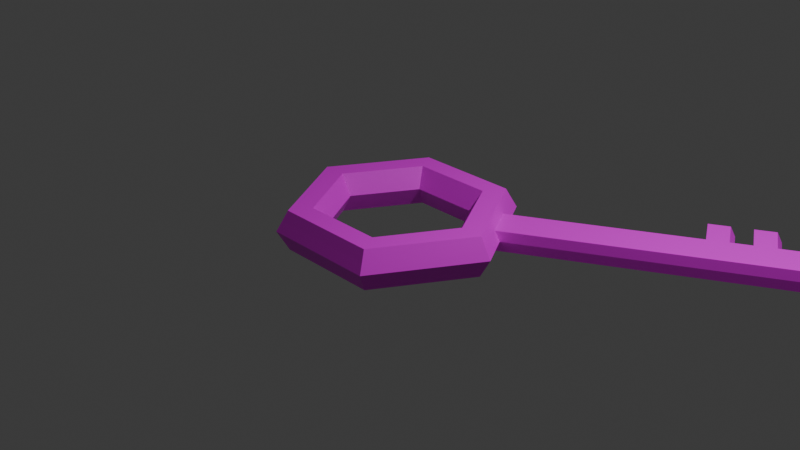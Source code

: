 # Source: obj_key_farhandinaf_01.blend  (saved by Blender 4.2.66; exported with 4.5.12 LTS)
import bpy
from mathutils import Matrix  # noqa: F401  (used for matrix-valued properties, if any)

bpy.ops.wm.read_factory_settings(use_empty=True)
scene = bpy.context.scene
scene.name = 'Scene'

# ---- collections
col_collection = bpy.data.collections.new('Collection'); scene.collection.children.link(col_collection)

# ---- images (referenced by path relative to the original .blend; pixels are not part of the script)
import os
ASSET_DIR = os.environ.get("B2B_ASSET_DIR", "")  # directory of the original .blend (textures are referenced by path, not embedded)
HERE = os.path.dirname(os.path.abspath(__file__))  # packed textures are extracted next to this script under _unpacked/

def load_image(name, relpath, width, height, colorspace="sRGB"):
    """Load a texture the original file referenced (path relative to the .blend, or extracted next to this script)."""
    p = next((c for c in (os.path.join(HERE, relpath), os.path.join(ASSET_DIR, relpath)) if relpath and os.path.exists(c)), "")
    if p:
        img = bpy.data.images.load(p, check_existing=True)
        img.name = name
    else:  # same state as the original file: an image datablock whose file is absent (Cycles renders it pink)
        img = bpy.data.images.new(name, width, height)
        img.source = "FILE"
        img.filepath = "//" + (relpath or name)
    img.colorspace_settings.name = colorspace
    return img
img_color_palette_png = load_image('Color_palette.png', 'Color_palette.png', 1024, 1024, 'sRGB')

# ---- materials (node trees are filled in below, after node groups)
mat_material_001 = bpy.data.materials.new('Material.001')

# ---- material node trees
mat_material_001.use_nodes = True; mat_material_001.node_tree.nodes.clear()
_N = mat_material_001.node_tree.nodes; _L = mat_material_001.node_tree.links
n0 = _N.new('ShaderNodeBsdfPrincipled'); n0.name = 'Principled BSDF'; n0.location = (10, 300)
n1 = _N.new('ShaderNodeOutputMaterial'); n1.name = 'Material Output'; n1.location = (300, 300)
n2 = _N.new('ShaderNodeTexImage'); n2.name = 'Image Texture'; n2.location = (-280, 260)
n2.image = img_color_palette_png
_L.new(n0.outputs[0], n1.inputs[0])
_L.new(n2.outputs[0], n0.inputs[0])
n1.is_active_output = True

# ---- world
world_world = bpy.data.worlds.new('World'); scene.world = world_world
world_world.use_nodes = True; world_world.node_tree.nodes.clear()
_N = world_world.node_tree.nodes; _L = world_world.node_tree.links
n0 = _N.new('ShaderNodeOutputWorld'); n0.name = 'World Output'; n0.location = (300, 300)
n1 = _N.new('ShaderNodeBackground'); n1.name = 'Background'; n1.location = (10, 300)
n1.inputs[0].default_value = (0.05088, 0.05088, 0.05088, 1.0)
_L.new(n1.outputs[0], n0.inputs[0])
n0.is_active_output = True
world_world.color = (0.05088, 0.05088, 0.05088)
world_world.sun_shadow_jitter_overblur = 0.0

# ---- cameras
cam_camera = bpy.data.cameras.new('Camera')
cam_camera.clip_end = 100.0
cam_camera.ortho_scale = 7.314

# ---- lights
light_light = bpy.data.lights.new('Light', 'POINT')
light_light.energy = 1000.0
light_light.shadow_soft_size = 0.1

# ---- meshes
me_torus = bpy.data.meshes.new('Torus')
me_torus.from_pydata([(1.25, 0.0, 0.0), (1.125, 0.0, 0.2165), (0.875, 0.0, 0.2165), (0.75, 0.0, 3.062e-17), (0.875, 0.0, -0.2165), (1.125, 0.0, -0.2165), (0.625, 1.083, 0.0), (0.5625, 0.9743, 0.2165), (0.4375, 0.7578, 0.2165), (0.375, 0.6495, 3.062e-17), (0.4375, 0.7578, -0.2165), (0.5625, 0.9743, -0.2165), (-0.625, 1.083, 0.0), (-0.5625, 0.9743, 0.2165), (-0.4375, 0.7578, 0.2165), (-0.375, 0.6495, 3.062e-17), (-0.4375, 0.7578, -0.2165), (-0.5625, 0.9743, -0.2165), (-1.25, 1.093e-07, 0.0), (-1.125, 9.835e-08, 0.2165), (-0.875, 7.649e-08, 0.2165), (-0.75, 6.557e-08, 3.062e-17), (-0.875, 7.649e-08, -0.2165), (-1.125, 9.835e-08, -0.2165), (-0.625, -1.083, 0.0), (-0.5625, -0.9743, 0.2165), (-0.4375, -0.7578, 0.2165), (-0.375, -0.6495, 3.062e-17), (-0.4375, -0.7578, -0.2165), (-0.5625, -0.9743, -0.2165), (0.625, -1.083, 0.0), (0.5625, -0.9743, 0.2165), (0.4375, -0.7578, 0.2165), (0.375, -0.6495, 3.062e-17), (0.4375, -0.7578, -0.2165), (0.5625, -0.9743, -0.2165), (1.188, 0.0, 0.1083), (0.5937, 1.028, 0.1083), (-0.5937, 1.028, 0.1083), (-1.188, 1.038e-07, 0.1083), (-0.5937, -1.028, 0.1083), (0.5937, -1.028, 0.1083), (1.042, 0.3608, 0.0), (0.8333, 0.7217, 0.0), (0.9375, 0.3248, 0.2165), (0.75, 0.6495, 0.2165), (0.7292, 0.2526, 0.2165), (0.5833, 0.5052, 0.2165), (0.625, 0.2165, 3.062e-17), (0.5, 0.433, 3.062e-17), (0.7292, 0.2526, -0.2165), (0.5833, 0.5052, -0.2165), (0.9375, 0.3248, -0.2165), (0.75, 0.6495, -0.2165), (0.7917, 0.6856, 0.1083), (0.9896, 0.3428, 0.1083), (1.188, 0.0, -0.1083), (0.5937, 1.028, -0.1083), (-0.5937, 1.028, -0.1083), (-1.188, 1.038e-07, -0.1083), (-0.5937, -1.028, -0.1083), (0.5937, -1.028, -0.1083), (0.9896, 0.3428, -0.1083), (0.7917, 0.6856, -0.1083), (4.074, 2.112, 3.501e-07), (3.866, 2.473, 3.501e-07), (3.824, 2.437, 0.1083), (4.022, 2.094, 0.1083), (4.022, 2.094, -0.1083), (3.824, 2.437, -0.1083), (1.748, 0.7805, -0.1083), (2.506, 1.218, -0.1083), (3.264, 1.656, -0.1083), (3.316, 1.674, 2.625e-07), (2.558, 1.236, 1.75e-07), (1.8, 0.7986, 8.751e-08), (1.55, 1.123, -0.1083), (2.308, 1.561, -0.1083), (3.066, 1.999, -0.1083), (3.264, 1.656, 0.1083), (2.506, 1.218, 0.1083), (1.748, 0.7805, 0.1083), (1.592, 1.159, 8.751e-08), (2.35, 1.597, 1.75e-07), (3.108, 2.035, 2.625e-07), (1.55, 1.123, 0.1083), (2.308, 1.561, 0.1083), (3.066, 1.999, 0.1083), (2.696, 1.328, -0.1083), (2.885, 1.437, -0.1083), (3.075, 1.547, -0.1083), (3.127, 1.565, 2.407e-07), (2.937, 1.455, 2.188e-07), (2.748, 1.346, 1.969e-07), (2.498, 1.671, -0.1083), (2.687, 1.78, -0.1083), (2.877, 1.889, -0.1083), (3.075, 1.547, 0.1083), (2.885, 1.437, 0.1083), (2.696, 1.328, 0.1083), (2.539, 1.707, 1.969e-07), (2.729, 1.816, 2.188e-07), (2.918, 1.925, 2.407e-07), (2.498, 1.671, 0.1083), (2.687, 1.78, 0.1083), (2.877, 1.889, 0.1083), (2.7, 2.195, -0.1083), (2.89, 2.305, -0.1083), (2.742, 2.231, 2.38e-07), (2.931, 2.341, 2.599e-07), (2.7, 2.195, 0.1083), (2.89, 2.305, 0.1083), (2.321, 1.976, -0.1083), (2.511, 2.086, -0.1083), (2.363, 2.012, 1.943e-07), (2.552, 2.122, 2.161e-07), (2.321, 1.976, 0.1083), (2.511, 2.086, 0.1083)], [], [(54, 37, 7, 45), (45, 7, 8, 47), (47, 8, 9, 49), (49, 9, 10, 51), (51, 10, 11, 53), (63, 57, 6, 43), (37, 38, 13, 7), (7, 13, 14, 8), (8, 14, 15, 9), (9, 15, 16, 10), (10, 16, 17, 11), (57, 58, 12, 6), (38, 39, 19, 13), (13, 19, 20, 14), (14, 20, 21, 15), (15, 21, 22, 16), (16, 22, 23, 17), (58, 59, 18, 12), (39, 40, 25, 19), (19, 25, 26, 20), (20, 26, 27, 21), (21, 27, 28, 22), (22, 28, 29, 23), (59, 60, 24, 18), (40, 41, 31, 25), (25, 31, 32, 26), (26, 32, 33, 27), (27, 33, 34, 28), (28, 34, 35, 29), (60, 61, 30, 24), (41, 36, 1, 31), (31, 1, 2, 32), (32, 2, 3, 33), (33, 3, 4, 34), (34, 4, 5, 35), (61, 56, 0, 30), (30, 0, 36, 41), (24, 30, 41, 40), (18, 24, 40, 39), (12, 18, 39, 38), (6, 12, 38, 37), (43, 6, 37, 54), (0, 42, 55, 36), (72, 78, 69, 68), (56, 62, 42, 0), (73, 72, 68, 64), (4, 50, 52, 5), (50, 51, 53, 52), (3, 48, 50, 4), (48, 49, 51, 50), (2, 46, 48, 3), (46, 47, 49, 48), (1, 44, 46, 2), (44, 45, 47, 46), (36, 55, 44, 1), (55, 54, 45, 44), (52, 53, 63, 62), (5, 52, 62, 56), (35, 5, 56, 61), (29, 35, 61, 60), (23, 29, 60, 59), (17, 23, 59, 58), (11, 17, 58, 57), (53, 11, 57, 63), (64, 65, 66, 67), (68, 69, 65, 64), (79, 73, 64, 67), (78, 84, 65, 69), (84, 87, 66, 65), (87, 79, 67, 66), (54, 55, 81, 85), (85, 81, 80, 86), (105, 97, 79, 87), (43, 54, 85, 82), (82, 85, 86, 83), (105, 87, 111, 110), (63, 43, 82, 76), (76, 82, 83, 77), (102, 105, 110, 108), (55, 42, 75, 81), (81, 75, 74, 80), (97, 91, 73, 79), (42, 62, 70, 75), (75, 70, 71, 74), (91, 90, 72, 73), (62, 63, 76, 70), (70, 76, 77, 71), (90, 96, 78, 72), (71, 77, 94, 88), (88, 94, 95, 89), (89, 95, 96, 90), (74, 71, 88, 93), (93, 88, 89, 92), (92, 89, 90, 91), (80, 74, 93, 99), (99, 93, 92, 98), (98, 92, 91, 97), (77, 83, 100, 94), (101, 95, 113, 115), (95, 101, 102, 96), (83, 86, 103, 100), (87, 84, 109, 111), (101, 104, 105, 102), (86, 80, 99, 103), (103, 99, 98, 104), (104, 98, 97, 105), (108, 110, 111, 109), (106, 108, 109, 107), (112, 114, 115, 113), (114, 116, 117, 115), (96, 102, 108, 106), (103, 104, 117, 116), (78, 96, 106, 107), (100, 103, 116, 114), (94, 100, 114, 112), (95, 94, 112, 113), (84, 78, 107, 109), (104, 101, 115, 117)])
_uv = me_torus.uv_layers.new(name='UVMap')
_uv.uv.foreach_set('vector', [0.4093, 0.8469, 0.4118, 0.8469, 0.4118, 0.8506, 0.4093, 0.8506, 0.4093, 0.8506, 0.4118, 0.8506, 0.4118, 0.8581, 0.4093, 0.8581, 0.4093, 0.8581, 0.4118, 0.8581, 0.4118, 0.8655, 0.4093, 0.8655, 0.4093, 0.8208, 0.4118, 0.8208, 0.4118, 0.8283, 0.4093, 0.8283, 0.4093, 0.8283, 0.4118, 0.8283, 0.4118, 0.8357, 0.4093, 0.8357, 0.4093, 0.8394, 0.4118, 0.8394, 0.4118, 0.8432, 0.4093, 0.8432, 0.4118, 0.8469, 0.4193, 0.8469, 0.4193, 0.8506, 0.4118, 0.8506, 0.4118, 0.8506, 0.4193, 0.8506, 0.4193, 0.8581, 0.4118, 0.8581, 0.4118, 0.8581, 0.4193, 0.8581, 0.4193, 0.8655, 0.4118, 0.8655, 0.4118, 0.8208, 0.4193, 0.8208, 0.4193, 0.8283, 0.4118, 0.8283, 0.4118, 0.8283, 0.4193, 0.8283, 0.4193, 0.8357, 0.4118, 0.8357, 0.4118, 0.8394, 0.4193, 0.8394, 0.4193, 0.8432, 0.4118, 0.8432, 0.4193, 0.8469, 0.4267, 0.8469, 0.4267, 0.8506, 0.4193, 0.8506, 0.4193, 0.8506, 0.4267, 0.8506, 0.4267, 0.8581, 0.4193, 0.8581, 0.4193, 0.8581, 0.4267, 0.8581, 0.4267, 0.8655, 0.4193, 0.8655, 0.4193, 0.8208, 0.4267, 0.8208, 0.4267, 0.8283, 0.4193, 0.8283, 0.4193, 0.8283, 0.4267, 0.8283, 0.4267, 0.8357, 0.4193, 0.8357, 0.4193, 0.8394, 0.4267, 0.8394, 0.4267, 0.8432, 0.4193, 0.8432, 0.382, 0.8469, 0.3894, 0.8469, 0.3894, 0.8506, 0.382, 0.8506, 0.382, 0.8506, 0.3894, 0.8506, 0.3894, 0.8581, 0.382, 0.8581, 0.382, 0.8581, 0.3894, 0.8581, 0.3894, 0.8655, 0.382, 0.8655, 0.382, 0.8208, 0.3894, 0.8208, 0.3894, 0.8283, 0.382, 0.8283, 0.382, 0.8283, 0.3894, 0.8283, 0.3894, 0.8357, 0.382, 0.8357, 0.382, 0.8394, 0.3894, 0.8394, 0.3894, 0.8432, 0.382, 0.8432, 0.3894, 0.8469, 0.3969, 0.8469, 0.3969, 0.8506, 0.3894, 0.8506, 0.3894, 0.8506, 0.3969, 0.8506, 0.3969, 0.8581, 0.3894, 0.8581, 0.3894, 0.8581, 0.3969, 0.8581, 0.3969, 0.8655, 0.3894, 0.8655, 0.3894, 0.8208, 0.3969, 0.8208, 0.3969, 0.8283, 0.3894, 0.8283, 0.3894, 0.8283, 0.3969, 0.8283, 0.3969, 0.8357, 0.3894, 0.8357, 0.3894, 0.8394, 0.3969, 0.8394, 0.3969, 0.8432, 0.3894, 0.8432, 0.3969, 0.8469, 0.4044, 0.8469, 0.4044, 0.8506, 0.3969, 0.8506, 0.3969, 0.8506, 0.4044, 0.8506, 0.4044, 0.8581, 0.3969, 0.8581, 0.3969, 0.8581, 0.4044, 0.8581, 0.4044, 0.8655, 0.3969, 0.8655, 0.3969, 0.8208, 0.4044, 0.8208, 0.4044, 0.8283, 0.3969, 0.8283, 0.3969, 0.8283, 0.4044, 0.8283, 0.4044, 0.8357, 0.3969, 0.8357, 0.3969, 0.8394, 0.4044, 0.8394, 0.4044, 0.8432, 0.3969, 0.8432, 0.3969, 0.8432, 0.4044, 0.8432, 0.4044, 0.8469, 0.3969, 0.8469, 0.3894, 0.8432, 0.3969, 0.8432, 0.3969, 0.8469, 0.3894, 0.8469, 0.382, 0.8432, 0.3894, 0.8432, 0.3894, 0.8469, 0.382, 0.8469, 0.4193, 0.8432, 0.4267, 0.8432, 0.4267, 0.8469, 0.4193, 0.8469, 0.4118, 0.8432, 0.4193, 0.8432, 0.4193, 0.8469, 0.4118, 0.8469, 0.4093, 0.8432, 0.4118, 0.8432, 0.4118, 0.8469, 0.4093, 0.8469, 0.4044, 0.8432, 0.4068, 0.8432, 0.4068, 0.8469, 0.4044, 0.8469, 0.4068, 0.8394, 0.4093, 0.8394, 0.4093, 0.8394, 0.4068, 0.8394, 0.4044, 0.8394, 0.4068, 0.8394, 0.4068, 0.8432, 0.4044, 0.8432, 0.4068, 0.8432, 0.4068, 0.8394, 0.4068, 0.8394, 0.4068, 0.8432, 0.4044, 0.8283, 0.4068, 0.8283, 0.4068, 0.8357, 0.4044, 0.8357, 0.4068, 0.8283, 0.4093, 0.8283, 0.4093, 0.8357, 0.4068, 0.8357, 0.4044, 0.8208, 0.4068, 0.8208, 0.4068, 0.8283, 0.4044, 0.8283, 0.4068, 0.8208, 0.4093, 0.8208, 0.4093, 0.8283, 0.4068, 0.8283, 0.4044, 0.8581, 0.4068, 0.8581, 0.4068, 0.8655, 0.4044, 0.8655, 0.4068, 0.8581, 0.4093, 0.8581, 0.4093, 0.8655, 0.4068, 0.8655, 0.4044, 0.8506, 0.4068, 0.8506, 0.4068, 0.8581, 0.4044, 0.8581, 0.4068, 0.8506, 0.4093, 0.8506, 0.4093, 0.8581, 0.4068, 0.8581, 0.4044, 0.8469, 0.4068, 0.8469, 0.4068, 0.8506, 0.4044, 0.8506, 0.4068, 0.8469, 0.4093, 0.8469, 0.4093, 0.8506, 0.4068, 0.8506, 0.4068, 0.8357, 0.4093, 0.8357, 0.4093, 0.8394, 0.4068, 0.8394, 0.4044, 0.8357, 0.4068, 0.8357, 0.4068, 0.8394, 0.4044, 0.8394, 0.3969, 0.8357, 0.4044, 0.8357, 0.4044, 0.8394, 0.3969, 0.8394, 0.3894, 0.8357, 0.3969, 0.8357, 0.3969, 0.8394, 0.3894, 0.8394, 0.382, 0.8357, 0.3894, 0.8357, 0.3894, 0.8394, 0.382, 0.8394, 0.4193, 0.8357, 0.4267, 0.8357, 0.4267, 0.8394, 0.4193, 0.8394, 0.4118, 0.8357, 0.4193, 0.8357, 0.4193, 0.8394, 0.4118, 0.8394, 0.4093, 0.8357, 0.4118, 0.8357, 0.4118, 0.8394, 0.4093, 0.8394, 0.4068, 0.8432, 0.4093, 0.8432, 0.4093, 0.8469, 0.4068, 0.8469, 0.4068, 0.8394, 0.4093, 0.8394, 0.4093, 0.8432, 0.4068, 0.8432, 0.4068, 0.8469, 0.4068, 0.8432, 0.4068, 0.8432, 0.4068, 0.8469, 0.4093, 0.8394, 0.4093, 0.8432, 0.4093, 0.8432, 0.4093, 0.8394, 0.4093, 0.8432, 0.4093, 0.8469, 0.4093, 0.8469, 0.4093, 0.8432, 0.4093, 0.8469, 0.4068, 0.8469, 0.4068, 0.8469, 0.4093, 0.8469, 0.4093, 0.8469, 0.4068, 0.8469, 0.4068, 0.8469, 0.4093, 0.8469, 0.4093, 0.8469, 0.4068, 0.8469, 0.4068, 0.8469, 0.4093, 0.8469, 0.4093, 0.8469, 0.4068, 0.8469, 0.4068, 0.8469, 0.4093, 0.8469, 0.4093, 0.8432, 0.4093, 0.8469, 0.4093, 0.8469, 0.4093, 0.8432, 0.4093, 0.8432, 0.4093, 0.8469, 0.4093, 0.8469, 0.4093, 0.8432, 0.4093, 0.8469, 0.4093, 0.8469, 0.4093, 0.8469, 0.4093, 0.8469, 0.4093, 0.8394, 0.4093, 0.8432, 0.4093, 0.8432, 0.4093, 0.8394, 0.4093, 0.8394, 0.4093, 0.8432, 0.4093, 0.8432, 0.4093, 0.8394, 0.4093, 0.8432, 0.4093, 0.8469, 0.4093, 0.8469, 0.4093, 0.8432, 0.4068, 0.8469, 0.4068, 0.8432, 0.4068, 0.8432, 0.4068, 0.8469, 0.4068, 0.8469, 0.4068, 0.8432, 0.4068, 0.8432, 0.4068, 0.8469, 0.4068, 0.8469, 0.4068, 0.8432, 0.4068, 0.8432, 0.4068, 0.8469, 0.4068, 0.8432, 0.4068, 0.8394, 0.4068, 0.8394, 0.4068, 0.8432, 0.4068, 0.8432, 0.4068, 0.8394, 0.4068, 0.8394, 0.4068, 0.8432, 0.4068, 0.8432, 0.4068, 0.8394, 0.4068, 0.8394, 0.4068, 0.8432, 0.4068, 0.8394, 0.4093, 0.8394, 0.4093, 0.8394, 0.4068, 0.8394, 0.4068, 0.8394, 0.4093, 0.8394, 0.4093, 0.8394, 0.4068, 0.8394, 0.4068, 0.8394, 0.4093, 0.8394, 0.4093, 0.8394, 0.4068, 0.8394, 0.4068, 0.8394, 0.4093, 0.8394, 0.4093, 0.8394, 0.4068, 0.8394, 0.4068, 0.8394, 0.4093, 0.8394, 0.4093, 0.8394, 0.4068, 0.8394, 0.4068, 0.8394, 0.4093, 0.8394, 0.4093, 0.8394, 0.4068, 0.8394, 0.4068, 0.8432, 0.4068, 0.8394, 0.4068, 0.8394, 0.4068, 0.8432, 0.4068, 0.8432, 0.4068, 0.8394, 0.4068, 0.8394, 0.4068, 0.8432, 0.4068, 0.8432, 0.4068, 0.8394, 0.4068, 0.8394, 0.4068, 0.8432, 0.4068, 0.8469, 0.4068, 0.8432, 0.4068, 0.8432, 0.4068, 0.8469, 0.4068, 0.8469, 0.4068, 0.8432, 0.4068, 0.8432, 0.4068, 0.8469, 0.4068, 0.8469, 0.4068, 0.8432, 0.4068, 0.8432, 0.4068, 0.8469, 0.4093, 0.8394, 0.4093, 0.8432, 0.4093, 0.8432, 0.4093, 0.8394, 0.4093, 0.8432, 0.4093, 0.8394, 0.4093, 0.8394, 0.4093, 0.8432, 0.4093, 0.8394, 0.4093, 0.8432, 0.4093, 0.8432, 0.4093, 0.8394, 0.4093, 0.8432, 0.4093, 0.8469, 0.4093, 0.8469, 0.4093, 0.8432, 0.4093, 0.8469, 0.4093, 0.8432, 0.4093, 0.8432, 0.4093, 0.8469, 0.4093, 0.8432, 0.4093, 0.8469, 0.4093, 0.8469, 0.4093, 0.8432, 0.4093, 0.8469, 0.4068, 0.8469, 0.4068, 0.8469, 0.4093, 0.8469, 0.4093, 0.8469, 0.4068, 0.8469, 0.4068, 0.8469, 0.4093, 0.8469, 0.4093, 0.8469, 0.4068, 0.8469, 0.4068, 0.8469, 0.4093, 0.8469, 0.4093, 0.8432, 0.4093, 0.8469, 0.4093, 0.8469, 0.4093, 0.8432, 0.4093, 0.8394, 0.4093, 0.8432, 0.4093, 0.8432, 0.4093, 0.8394, 0.4093, 0.8394, 0.4093, 0.8432, 0.4093, 0.8432, 0.4093, 0.8394, 0.4093, 0.8432, 0.4093, 0.8469, 0.4093, 0.8469, 0.4093, 0.8432, 0.4093, 0.8394, 0.4093, 0.8432, 0.4093, 0.8432, 0.4093, 0.8394, 0.4093, 0.8469, 0.4093, 0.8469, 0.4093, 0.8469, 0.4093, 0.8469, 0.4093, 0.8394, 0.4093, 0.8394, 0.4093, 0.8394, 0.4093, 0.8394, 0.4093, 0.8432, 0.4093, 0.8469, 0.4093, 0.8469, 0.4093, 0.8432, 0.4093, 0.8394, 0.4093, 0.8432, 0.4093, 0.8432, 0.4093, 0.8394, 0.4093, 0.8394, 0.4093, 0.8394, 0.4093, 0.8394, 0.4093, 0.8394, 0.4093, 0.8432, 0.4093, 0.8394, 0.4093, 0.8394, 0.4093, 0.8432, 0.4093, 0.8469, 0.4093, 0.8432, 0.4093, 0.8432, 0.4093, 0.8469])
me_torus.materials.append(mat_material_001)
me_torus.update()

# ---- objects
ob_light = bpy.data.objects.new('Light', light_light)
ob_camera = bpy.data.objects.new('Camera', cam_camera)
ob_torus = bpy.data.objects.new('Torus', me_torus)

# ---- transforms, parenting, visibility, modifiers, constraints
ob_light.location = (4.076, 1.005, 5.904)
ob_light.rotation_euler = (0.6503, 0.05522, 1.866)
ob_light.lock_rotations_4d = False
ob_light.empty_display_type = 'ARROWS'
ob_light.color = (0.0, 0.0, 0.0, 0.0)
ob_light.lineart.crease_threshold = 0.0
ob_camera.location = (7.359, -6.926, 4.958)
ob_camera.rotation_euler = (1.109, 0.0, 0.8149)
ob_camera.lock_rotations_4d = False
ob_camera.empty_display_type = 'ARROWS'
ob_camera.color = (0.0, 0.0, 0.0, 0.0)
ob_camera.display_type = 'WIRE'
ob_camera.lineart.crease_threshold = 0.0
ob_torus.location = (0.0, 0.0, 0.0)

# ---- collection membership
col_collection.objects.link(ob_light)
col_collection.objects.link(ob_camera)
col_collection.objects.link(ob_torus)

# ---- scene / render settings (as saved in the file)
scene.camera = ob_camera
scene.frame_start = 1; scene.frame_end = 250; scene.frame_set(1)
scene.render.engine = 'BLENDER_EEVEE_NEXT'
bpy.context.view_layer.update()
